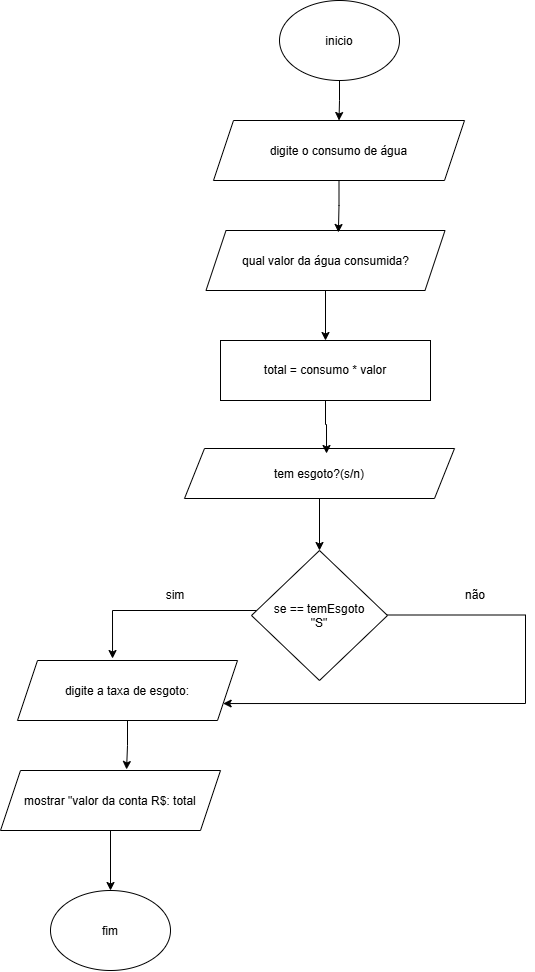

The diagram above was exported from draw.io. Its source (the exported page's mxGraphModel, read from the mxfile embedded in the PNG):
<mxGraphModel dx="1414" dy="777" grid="1" gridSize="10" guides="1" tooltips="1" connect="1" arrows="1" fold="1" page="1" pageScale="1" pageWidth="827" pageHeight="1169" math="0" shadow="0">
  <root>
    <mxCell id="0" />
    <mxCell id="1" parent="0" />
    <mxCell id="fHPbCyVO_y6WDiJVCNdv-7" edge="1" parent="1" source="fHPbCyVO_y6WDiJVCNdv-1" style="edgeStyle=orthogonalEdgeStyle;rounded=0;orthogonalLoop=1;jettySize=auto;html=1;entryX=0.5;entryY=0;entryDx=0;entryDy=0;" target="fHPbCyVO_y6WDiJVCNdv-2">
      <mxGeometry relative="1" as="geometry" />
    </mxCell>
    <mxCell id="fHPbCyVO_y6WDiJVCNdv-1" parent="1" style="ellipse;whiteSpace=wrap;html=1;shapeInside=1;" value="inicio" vertex="1">
      <mxGeometry height="80" width="120" x="354" y="40" as="geometry" />
    </mxCell>
    <mxCell id="fHPbCyVO_y6WDiJVCNdv-2" parent="1" style="shape=parallelogram;perimeter=parallelogramPerimeter;whiteSpace=wrap;html=1;shapeInside=1;fixedSize=1;" value="digite o consumo de água" vertex="1">
      <mxGeometry height="60" width="251" x="288" y="160" as="geometry" />
    </mxCell>
    <mxCell id="fHPbCyVO_y6WDiJVCNdv-21" edge="1" parent="1" source="fHPbCyVO_y6WDiJVCNdv-3" style="edgeStyle=orthogonalEdgeStyle;rounded=0;orthogonalLoop=1;jettySize=auto;html=1;entryX=0.5;entryY=0;entryDx=0;entryDy=0;" target="fHPbCyVO_y6WDiJVCNdv-4">
      <mxGeometry relative="1" as="geometry" />
    </mxCell>
    <mxCell id="fHPbCyVO_y6WDiJVCNdv-3" parent="1" style="shape=parallelogram;perimeter=parallelogramPerimeter;whiteSpace=wrap;html=1;shapeInside=1;fixedSize=1;" value="qual valor da água consumida?" vertex="1">
      <mxGeometry height="60" width="239" x="280.5" y="270" as="geometry" />
    </mxCell>
    <mxCell id="fHPbCyVO_y6WDiJVCNdv-4" parent="1" style="rounded=0;whiteSpace=wrap;html=1;" value="total = consumo * valor" vertex="1">
      <mxGeometry height="60" width="210" x="295" y="380" as="geometry" />
    </mxCell>
    <mxCell id="fHPbCyVO_y6WDiJVCNdv-24" edge="1" parent="1" source="fHPbCyVO_y6WDiJVCNdv-5" style="edgeStyle=orthogonalEdgeStyle;rounded=0;orthogonalLoop=1;jettySize=auto;html=1;entryX=0.5;entryY=0;entryDx=0;entryDy=0;" target="fHPbCyVO_y6WDiJVCNdv-6">
      <mxGeometry relative="1" as="geometry" />
    </mxCell>
    <mxCell id="fHPbCyVO_y6WDiJVCNdv-5" parent="1" style="shape=parallelogram;perimeter=parallelogramPerimeter;whiteSpace=wrap;html=1;shapeInside=1;fixedSize=1;" value="tem esgoto?(s/n)" vertex="1">
      <mxGeometry height="50" width="270" x="259" y="488" as="geometry" />
    </mxCell>
    <mxCell id="fHPbCyVO_y6WDiJVCNdv-14" edge="1" parent="1" source="fHPbCyVO_y6WDiJVCNdv-6" style="edgeStyle=orthogonalEdgeStyle;rounded=0;orthogonalLoop=1;jettySize=auto;html=1;entryX=0.432;entryY=-0.033;entryDx=0;entryDy=0;entryPerimeter=0;" target="fHPbCyVO_y6WDiJVCNdv-13">
      <mxGeometry relative="1" as="geometry">
        <Array as="points">
          <mxPoint x="187" y="650" />
        </Array>
        <mxPoint x="200" y="650" as="targetPoint" />
      </mxGeometry>
    </mxCell>
    <mxCell id="N3Lwv6uQTyQeYcykqmwJ-3" edge="1" parent="1" style="edgeStyle=orthogonalEdgeStyle;rounded=0;orthogonalLoop=1;jettySize=auto;html=1;entryX=1;entryY=0.75;entryDx=0;entryDy=0;" target="fHPbCyVO_y6WDiJVCNdv-13">
      <mxGeometry relative="1" as="geometry">
        <Array as="points">
          <mxPoint x="600" y="654.5" />
          <mxPoint x="600" y="743" />
        </Array>
        <mxPoint x="462" y="654.5" as="sourcePoint" />
        <mxPoint x="600" y="730" as="targetPoint" />
      </mxGeometry>
    </mxCell>
    <mxCell id="fHPbCyVO_y6WDiJVCNdv-6" parent="1" style="rhombus;whiteSpace=wrap;html=1;shapeInside=1;" value="se == temEsgoto &quot;S&quot;" vertex="1">
      <mxGeometry height="130" width="136" x="326" y="590" as="geometry" />
    </mxCell>
    <mxCell id="fHPbCyVO_y6WDiJVCNdv-13" parent="1" style="shape=parallelogram;perimeter=parallelogramPerimeter;whiteSpace=wrap;html=1;shapeInside=1;fixedSize=1;" value="digite a taxa de esgoto:" vertex="1">
      <mxGeometry height="60" width="220" x="92" y="700" as="geometry" />
    </mxCell>
    <mxCell id="fHPbCyVO_y6WDiJVCNdv-15" parent="1" style="text;html=1;whiteSpace=wrap;strokeColor=none;fillColor=none;align=center;verticalAlign=middle;rounded=0;" value="sim" vertex="1">
      <mxGeometry height="30" width="60" x="220" y="620" as="geometry" />
    </mxCell>
    <mxCell id="fHPbCyVO_y6WDiJVCNdv-20" edge="1" parent="1" source="fHPbCyVO_y6WDiJVCNdv-4" style="edgeStyle=orthogonalEdgeStyle;rounded=0;orthogonalLoop=1;jettySize=auto;html=1;entryX=0.526;entryY=0.1;entryDx=0;entryDy=0;entryPerimeter=0;" target="fHPbCyVO_y6WDiJVCNdv-5">
      <mxGeometry relative="1" as="geometry" />
    </mxCell>
    <mxCell id="fHPbCyVO_y6WDiJVCNdv-22" edge="1" parent="1" source="fHPbCyVO_y6WDiJVCNdv-2" style="edgeStyle=orthogonalEdgeStyle;rounded=0;orthogonalLoop=1;jettySize=auto;html=1;entryX=0.554;entryY=0.033;entryDx=0;entryDy=0;entryPerimeter=0;" target="fHPbCyVO_y6WDiJVCNdv-3">
      <mxGeometry relative="1" as="geometry" />
    </mxCell>
    <mxCell id="N3Lwv6uQTyQeYcykqmwJ-1" parent="1" style="text;html=1;whiteSpace=wrap;strokeColor=none;fillColor=none;align=center;verticalAlign=middle;rounded=0;" value="não" vertex="1">
      <mxGeometry height="30" width="60" x="519.5" y="620" as="geometry" />
    </mxCell>
    <mxCell id="N3Lwv6uQTyQeYcykqmwJ-7" edge="1" parent="1" source="N3Lwv6uQTyQeYcykqmwJ-4" style="edgeStyle=orthogonalEdgeStyle;rounded=0;orthogonalLoop=1;jettySize=auto;html=1;" target="N3Lwv6uQTyQeYcykqmwJ-6">
      <mxGeometry relative="1" as="geometry" />
    </mxCell>
    <mxCell id="N3Lwv6uQTyQeYcykqmwJ-4" parent="1" style="shape=parallelogram;perimeter=parallelogramPerimeter;whiteSpace=wrap;html=1;shapeInside=1;fixedSize=1;" value="mostrar &quot;valor da conta R$: total" vertex="1">
      <mxGeometry height="60" width="220" x="75" y="810" as="geometry" />
    </mxCell>
    <mxCell id="N3Lwv6uQTyQeYcykqmwJ-5" edge="1" parent="1" source="fHPbCyVO_y6WDiJVCNdv-13" style="edgeStyle=orthogonalEdgeStyle;rounded=0;orthogonalLoop=1;jettySize=auto;html=1;entryX=0.573;entryY=-0.017;entryDx=0;entryDy=0;entryPerimeter=0;" target="N3Lwv6uQTyQeYcykqmwJ-4">
      <mxGeometry relative="1" as="geometry" />
    </mxCell>
    <mxCell id="N3Lwv6uQTyQeYcykqmwJ-6" parent="1" style="ellipse;whiteSpace=wrap;html=1;shapeInside=1;" value="fim" vertex="1">
      <mxGeometry height="80" width="120" x="125" y="930" as="geometry" />
    </mxCell>
  </root>
</mxGraphModel>